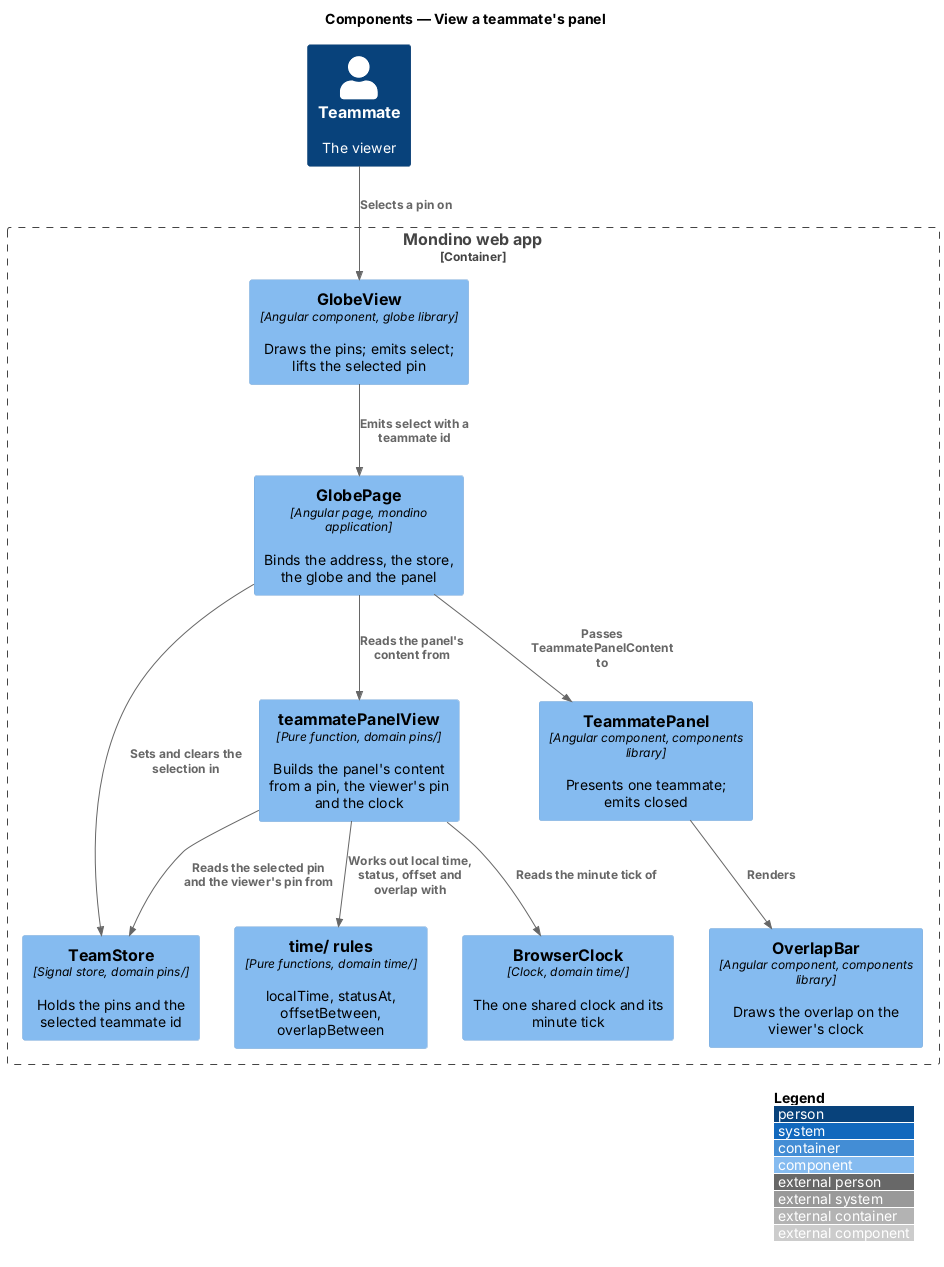

The diagram above was rendered by PlantUML. Its source (embedded in the PNG):
@startuml
!include <C4/C4_Component>
LAYOUT_WITH_LEGEND()
title Components — View a teammate's panel

Person(teammate, "Teammate", "The viewer")
Container_Boundary(web, "Mondino web app") {
  Component(page, "GlobePage", "Angular page, mondino application", "Binds the address, the store, the globe and the panel")
  Component(globe, "GlobeView", "Angular component, globe library", "Draws the pins; emits select; lifts the selected pin")
  Component(store, "TeamStore", "Signal store, domain pins/", "Holds the pins and the selected teammate id")
  Component(view, "teammatePanelView", "Pure function, domain pins/", "Builds the panel's content from a pin, the viewer's pin and the clock")
  Component(time, "time/ rules", "Pure functions, domain time/", "localTime, statusAt, offsetBetween, overlapBetween")
  Component(clock, "BrowserClock", "Clock, domain time/", "The one shared clock and its minute tick")
  Component(panel, "TeammatePanel", "Angular component, components library", "Presents one teammate; emits closed")
  Component(overlap, "OverlapBar", "Angular component, components library", "Draws the overlap on the viewer's clock")
}
Rel(teammate, globe, "Selects a pin on")
Rel(globe, page, "Emits select with a teammate id")
Rel(page, store, "Sets and clears the selection in")
Rel(page, view, "Reads the panel's content from")
Rel(view, store, "Reads the selected pin and the viewer's pin from")
Rel(view, time, "Works out local time, status, offset and overlap with")
Rel(view, clock, "Reads the minute tick of")
Rel(page, panel, "Passes TeammatePanelContent to")
Rel(panel, overlap, "Renders")
@enduml